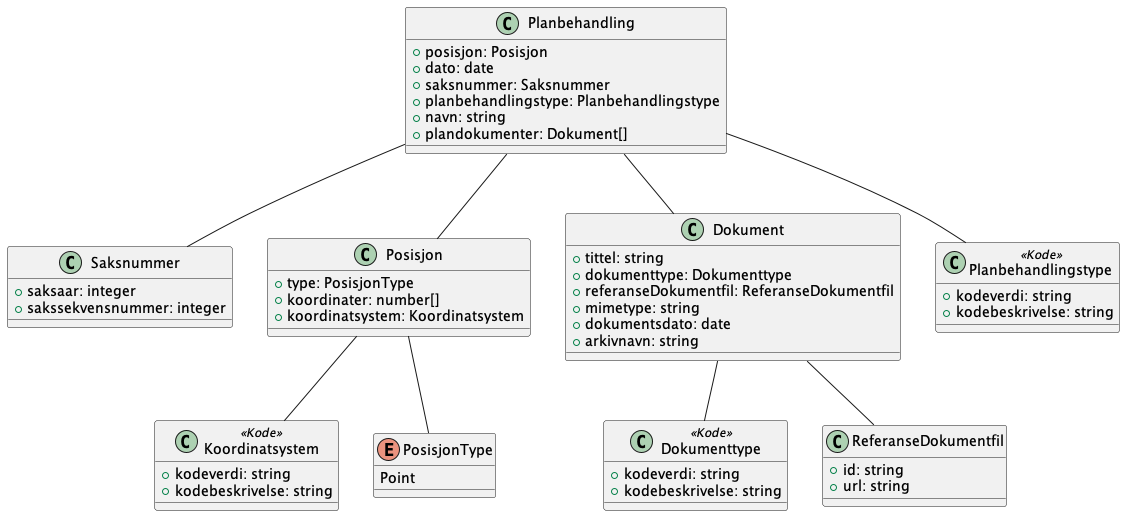

The diagram above was rendered by PlantUML. Its source (embedded in the PNG):
@startuml
!include ./../no.ks.fiks.plan.v2.felles.saksnummer/saksnummer.pu
!include ./../no.ks.fiks.plan.v2.felles.posisjon/posisjon.pu
!include ./../no.ks.fiks.plan.v2.felles.dokument/dokument.pu

class Planbehandling {
    +posisjon: Posisjon
    +dato: date
    +saksnummer: Saksnummer
    +planbehandlingstype: Planbehandlingstype
    +navn: string
    +plandokumenter: Dokument[]
}

Planbehandling -- Posisjon
Planbehandling -- Saksnummer
Planbehandling -- Planbehandlingstype
Planbehandling -- Dokument

class Planbehandlingstype <<Kode>> {
    +kodeverdi: string
    +kodebeskrivelse: string
}

@enduml